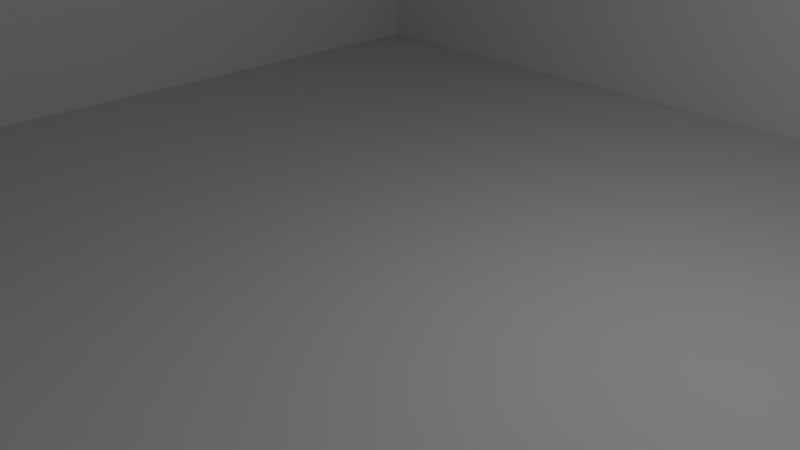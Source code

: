 # Source: room.blend  (saved by Blender 2.78.0; exported with 4.5.12 LTS)
import bpy
from mathutils import Matrix  # noqa: F401  (used for matrix-valued properties, if any)

bpy.ops.wm.read_factory_settings(use_empty=True)
scene = bpy.context.scene
scene.name = 'Scene'

# ---- collections
col_collection_1 = bpy.data.collections.new('Collection 1'); scene.collection.children.link(col_collection_1)

# ---- world
world_world = bpy.data.worlds.new('World'); scene.world = world_world
world_world.color = (0.05088, 0.05088, 0.05088)
world_world.use_sun_shadow = False
world_world.sun_shadow_jitter_overblur = 0.0
world_world.cycles.sampling_method = 'MANUAL'

# ---- cameras
cam_camera_001 = bpy.data.cameras.new('Camera.001')
cam_camera_001.clip_end = 100.0
cam_camera_001.lens = 35.0
cam_camera_001.sensor_width = 32.0
cam_camera_001.sensor_height = 18.0
cam_camera_001.ortho_scale = 7.314
cam_camera_001.dof.focus_distance = 0.0
cam_camera_001.dof.aperture_fstop = 128.0
cam_camera = bpy.data.cameras.new('Camera')
cam_camera.clip_end = 100.0
cam_camera.lens = 35.0
cam_camera.sensor_width = 32.0
cam_camera.sensor_height = 18.0
cam_camera.ortho_scale = 7.314
cam_camera.dof.focus_distance = 0.0
cam_camera.dof.aperture_fstop = 128.0

# ---- lights
light_lamp_001 = bpy.data.lights.new('Lamp.001', 'POINT')
light_lamp_001.transmission_factor = 0.0
light_lamp_001.cutoff_distance = 30.0
light_lamp_001.energy = 100.0
light_lamp_001.shadow_buffer_clip_start = 1.001
light_lamp_001.shadow_soft_size = 0.1
light_lamp_001.shadow_maximum_resolution = 0.006
light_lamp_001.use_absolute_resolution = True
light_lamp = bpy.data.lights.new('Lamp', 'POINT')
light_lamp.transmission_factor = 0.0
light_lamp.cutoff_distance = 30.0
light_lamp.energy = 100.0
light_lamp.shadow_buffer_clip_start = 1.001
light_lamp.shadow_soft_size = 0.1
light_lamp.shadow_maximum_resolution = 0.006
light_lamp.use_absolute_resolution = True

# ---- meshes
me_plane_004 = bpy.data.meshes.new('Plane.004')
me_plane_004.from_pydata([(-1.0, -1.0, 0.0), (1.0, -1.0, 0.0), (-1.0, 1.0, 0.0), (1.0, 1.0, 0.0)], [], [(0, 1, 3, 2)])
_uv = me_plane_004.uv_layers.new(name='UVMap')
_uv.uv.foreach_set('vector', [-2.222, 3.222, -2.222, -2.222, 3.222, -2.222, 3.222, 3.222])
me_plane_004.use_remesh_preserve_volume = False
me_plane_004.use_remesh_preserve_attributes = False
me_plane_004.use_mirror_vertex_groups = False
me_plane_004.update()
me_cube_006 = bpy.data.meshes.new('Cube.006')
me_cube_006.from_pydata([(-1.0, -1.0, -1.0), (-1.0, -1.0, 1.0), (-1.0, 1.0, -1.0), (-1.0, 1.0, 1.0), (1.0, -1.0, -1.0), (1.0, -1.0, 1.0), (1.0, 1.0, -1.0), (1.0, 1.0, 1.0), (-1.0, -1.0, -1.0), (-1.0, -1.0, 1.0), (-1.0, 1.0, -1.0), (-1.0, 1.0, 1.0), (1.0, -1.0, -1.0), (1.0, -1.0, 1.0), (1.0, 1.0, -1.0), (1.0, 1.0, 1.0)], [], [(0, 1, 3, 2), (2, 3, 7, 6), (6, 7, 5, 4), (4, 5, 1, 0), (2, 6, 4, 0), (7, 3, 1, 5), (8, 9, 11, 10), (10, 11, 15, 14), (14, 15, 13, 12), (12, 13, 9, 8), (10, 14, 12, 8), (15, 11, 9, 13)])
me_cube_006.use_remesh_preserve_volume = False
me_cube_006.use_remesh_preserve_attributes = False
me_cube_006.use_mirror_vertex_groups = False
me_cube_006.update()
me_plane_003 = bpy.data.meshes.new('Plane.003')
me_plane_003.from_pydata([(-1.0, -1.0, 0.0), (1.0, -1.0, 0.0), (-1.0, 1.0, 0.0), (1.0, 1.0, 0.0)], [], [(0, 1, 3, 2)])
_uv = me_plane_003.uv_layers.new(name='UVMap')
_uv.uv.foreach_set('vector', [-3.464, -3.24, 6.205, -3.246, 6.21, 6.423, -3.459, 6.429])
me_plane_003.use_remesh_preserve_volume = False
me_plane_003.use_remesh_preserve_attributes = False
me_plane_003.use_mirror_vertex_groups = False
me_plane_003.update()
me_plane_002 = bpy.data.meshes.new('Plane.002')
me_plane_002.from_pydata([(-1.0, -1.0, 0.0), (1.0, -1.0, 0.0), (-1.0, 1.0, 0.0), (1.0, 1.0, 0.0)], [], [(0, 1, 3, 2)])
_uv = me_plane_002.uv_layers.new(name='UVMap')
_uv.uv.foreach_set('vector', [6.3, -4.046, -2.643, -4.046, -2.643, 4.943, 6.3, 4.943])
me_plane_002.use_remesh_preserve_volume = False
me_plane_002.use_remesh_preserve_attributes = False
me_plane_002.use_mirror_vertex_groups = False
me_plane_002.update()
me_plane_001 = bpy.data.meshes.new('Plane.001')
me_plane_001.from_pydata([(-1.0, -1.0, 0.0), (1.0, -1.0, 0.0), (-1.0, 1.0, 0.0), (1.0, 1.0, 0.0)], [], [(0, 2, 3, 1)])
_uv = me_plane_001.uv_layers.new(name='UVMap')
_uv.uv.foreach_set('vector', [5.563, 5.603, -5.105, 5.603, -5.105, -4.564, 5.563, -4.564])
me_plane_001.use_remesh_preserve_volume = False
me_plane_001.use_remesh_preserve_attributes = False
me_plane_001.use_mirror_vertex_groups = False
me_plane_001.update()
me_plane = bpy.data.meshes.new('Plane')
me_plane.from_pydata([(-1.0, -1.0, 0.0), (1.0, -1.0, 0.0), (-1.0, 1.0, 0.0), (1.0, 1.0, 0.0)], [], [(0, 1, 3, 2)])
_uv = me_plane.uv_layers.new(name='UVMap')
_uv.uv.foreach_set('vector', [-4.528, 5.528, -4.528, -4.528, 5.528, -4.528, 5.528, 5.528])
me_plane.use_remesh_preserve_volume = False
me_plane.use_remesh_preserve_attributes = False
me_plane.use_mirror_vertex_groups = False
me_plane.update()
me_plane_005 = bpy.data.meshes.new('Plane.005')
me_plane_005.from_pydata([(-1.0, -1.0, 0.0), (1.0, -1.0, 0.0), (-1.0, 1.0, 0.0), (1.0, 1.0, 0.0)], [], [(0, 1, 3, 2)])
_uv = me_plane_005.uv_layers.new(name='UVMap')
_uv.uv.foreach_set('vector', [-4.207, 5.207, -4.207, -4.207, 5.207, -4.207, 5.207, 5.207])
me_plane_005.use_remesh_preserve_volume = False
me_plane_005.use_remesh_preserve_attributes = False
me_plane_005.use_mirror_vertex_groups = False
me_plane_005.update()
me_cube_005 = bpy.data.meshes.new('Cube.005')
me_cube_005.from_pydata([(-1.0, -1.0, -1.0), (-1.0, -1.0, 1.0), (-1.0, 1.0, -1.0), (-1.0, 1.0, 1.0), (1.0, -1.0, -1.0), (1.0, -1.0, 1.0), (1.0, 1.0, -1.0), (1.0, 1.0, 1.0), (-1.0, -1.0, -1.0), (-1.0, -1.0, 1.0), (-1.0, 1.0, -1.0), (-1.0, 1.0, 1.0), (1.0, -1.0, -1.0), (1.0, -1.0, 1.0), (1.0, 1.0, -1.0), (1.0, 1.0, 1.0)], [], [(0, 1, 3, 2), (2, 3, 7, 6), (6, 7, 5, 4), (4, 5, 1, 0), (2, 6, 4, 0), (7, 3, 1, 5), (8, 9, 11, 10), (10, 11, 15, 14), (14, 15, 13, 12), (12, 13, 9, 8), (10, 14, 12, 8), (15, 11, 9, 13)])
me_cube_005.use_remesh_preserve_volume = False
me_cube_005.use_remesh_preserve_attributes = False
me_cube_005.use_mirror_vertex_groups = False
me_cube_005.update()
me_cube_004 = bpy.data.meshes.new('Cube.004')
me_cube_004.from_pydata([(-1.0, -1.0, -1.0), (-1.0, -1.0, 1.0), (-1.0, 1.0, -1.0), (-1.0, 1.0, 1.0), (1.0, -1.0, -1.0), (1.0, -1.0, 1.0), (1.0, 1.0, -1.0), (1.0, 1.0, 1.0)], [], [(0, 1, 3, 2), (2, 3, 7, 6), (6, 7, 5, 4), (4, 5, 1, 0), (2, 6, 4, 0), (7, 3, 1, 5)])
me_cube_004.use_remesh_preserve_volume = False
me_cube_004.use_remesh_preserve_attributes = False
me_cube_004.use_mirror_vertex_groups = False
me_cube_004.update()
me_cube_003 = bpy.data.meshes.new('Cube.003')
me_cube_003.from_pydata([(-1.0, -1.0, -1.0), (-1.0, -1.0, 1.0), (-1.0, 1.0, -1.0), (-1.0, 1.0, 1.0), (1.0, -1.0, -1.0), (1.0, -1.0, 1.0), (1.0, 1.0, -1.0), (1.0, 1.0, 1.0)], [], [(0, 2, 3, 1), (2, 6, 7, 3), (6, 4, 5, 7), (4, 0, 1, 5), (2, 0, 4, 6), (7, 5, 1, 3)])
me_cube_003.use_remesh_preserve_volume = False
me_cube_003.use_remesh_preserve_attributes = False
me_cube_003.use_mirror_vertex_groups = False
me_cube_003.update()
me_cube_001 = bpy.data.meshes.new('Cube.001')
me_cube_001.from_pydata([(-1.0, -1.0, -1.0), (-1.0, -1.0, 1.0), (-1.0, 1.0, -1.0), (-1.0, 1.0, 1.0), (1.0, -1.0, -1.0), (1.0, -1.0, 1.0), (1.0, 1.0, -1.0), (1.0, 1.0, 1.0)], [], [(0, 1, 3, 2), (2, 3, 7, 6), (6, 7, 5, 4), (4, 5, 1, 0), (2, 6, 4, 0), (7, 3, 1, 5)])
me_cube_001.use_remesh_preserve_volume = False
me_cube_001.use_remesh_preserve_attributes = False
me_cube_001.use_mirror_vertex_groups = False
me_cube_001.update()
me_cube = bpy.data.meshes.new('Cube')
me_cube.from_pydata([(-1.0, -1.0, -1.0), (-1.0, -1.0, 1.0), (-1.0, 1.0, -1.0), (-1.0, 1.0, 1.0), (1.0, -1.0, -1.0), (1.0, -1.0, 1.0), (1.0, 1.0, -1.0), (1.0, 1.0, 1.0)], [], [(0, 1, 3, 2), (2, 3, 7, 6), (6, 7, 5, 4), (4, 5, 1, 0), (2, 6, 4, 0), (7, 3, 1, 5)])
me_cube.use_remesh_preserve_volume = False
me_cube.use_remesh_preserve_attributes = False
me_cube.use_mirror_vertex_groups = False
me_cube.update()

# ---- objects
ob_ceiling = bpy.data.objects.new('ceiling', me_plane_004)
ob_ceiling_collider = bpy.data.objects.new('ceiling_collider', me_cube_006)
ob_wall4 = bpy.data.objects.new('wall4', me_plane_003)
ob_wall1 = bpy.data.objects.new('wall1', me_plane_002)
ob_wall2 = bpy.data.objects.new('wall2', me_plane_001)
ob_wall3 = bpy.data.objects.new('wall3', me_plane)
ob_floor = bpy.data.objects.new('Floor', me_plane_005)
ob_camera_001 = bpy.data.objects.new('Camera.001', cam_camera_001)
ob_lamp_001 = bpy.data.objects.new('Lamp.001', light_lamp_001)
ob_floor_collider = bpy.data.objects.new('floor_collider', me_cube_005)
ob_wall3_collider = bpy.data.objects.new('wall3_collider', me_cube_004)
ob_wall2_collider = bpy.data.objects.new('wall2_collider', me_cube_003)
ob_wall1_collider = bpy.data.objects.new('wall1_collider', me_cube_001)
ob_wall4_collider = bpy.data.objects.new('wall4_collider', me_cube)
ob_lamp = bpy.data.objects.new('Lamp', light_lamp)
ob_camera = bpy.data.objects.new('Camera', cam_camera)

# ---- transforms, parenting, visibility, modifiers, constraints
ob_ceiling.location = (0.0, 0.0, 10.0)
ob_ceiling.rotation_euler = (3.142, 0.0, 0.0)
ob_ceiling.scale = (8.05, 8.05, 8.05)
ob_ceiling.lineart.crease_threshold = 0.0
ob_ceiling_collider.location = (0.0, 0.0, 10.1)
ob_ceiling_collider.scale = (8.0, 8.0, 0.1)
ob_ceiling_collider.lineart.crease_threshold = 0.0
ob_wall4.location = (0.0, 8.0, 5.0)
ob_wall4.rotation_euler = (1.571, 0.0, 0.0)
ob_wall4.scale = (8.0, 5.0, 1.0)
ob_wall4.lineart.crease_threshold = 0.0
ob_wall1.location = (0.0, -8.0, 5.0)
ob_wall1.rotation_euler = (1.571, 0.0, 0.0)
ob_wall1.scale = (8.0, 5.0, 1.0)
ob_wall1.lineart.crease_threshold = 0.0
ob_wall2.location = (8.0, 0.0, 5.0)
ob_wall2.rotation_euler = (0.0, 1.571, 0.0)
ob_wall2.scale = (5.0, 8.0, 1.0)
ob_wall2.lineart.crease_threshold = 0.0
ob_wall3.location = (-8.0, 0.0, 5.0)
ob_wall3.rotation_euler = (0.0, 1.571, 0.0)
ob_wall3.scale = (5.0, 8.0, 1.0)
ob_wall3.lineart.crease_threshold = 0.0
ob_floor.location = (0.0, 0.0, 0.0)
ob_floor.scale = (8.05, 8.05, 8.05)
ob_floor.lineart.crease_threshold = 0.0
ob_camera_001.location = (7.481, -6.508, 5.344)
ob_camera_001.rotation_euler = (1.109, 0.0, 0.8149)
ob_camera_001.lock_rotations_4d = False
ob_camera_001.empty_display_type = 'ARROWS'
ob_camera_001.color = (0.0, 0.0, 0.0, 0.0)
ob_camera_001.display_type = 'WIRE'
ob_camera_001.lineart.crease_threshold = 0.0
ob_lamp_001.location = (4.076, 1.005, 5.904)
ob_lamp_001.rotation_euler = (0.6503, 0.05522, 1.866)
ob_lamp_001.lock_rotations_4d = False
ob_lamp_001.empty_display_type = 'ARROWS'
ob_lamp_001.color = (0.0, 0.0, 0.0, 0.0)
ob_lamp_001.lineart.crease_threshold = 0.0
ob_floor_collider.location = (0.0, 0.0, -0.1057)
ob_floor_collider.scale = (8.0, 8.0, 0.1)
ob_floor_collider.lineart.crease_threshold = 0.0
ob_wall3_collider.location = (-8.102, 0.0, 5.0)
ob_wall3_collider.scale = (0.1, 8.0, 5.0)
ob_wall3_collider.lineart.crease_threshold = 0.0
ob_wall2_collider.location = (8.1, 0.0, 5.0)
ob_wall2_collider.scale = (0.1, 8.0, 5.0)
ob_wall2_collider.lineart.crease_threshold = 0.0
ob_wall1_collider.location = (0.0, -8.101, 5.0)
ob_wall1_collider.scale = (8.0, 0.1, 5.0)
ob_wall1_collider.lineart.crease_threshold = 0.0
ob_wall4_collider.location = (0.0, 8.104, 5.0)
ob_wall4_collider.scale = (8.0, 0.1, 5.0)
ob_wall4_collider.lineart.crease_threshold = 0.0
ob_lamp.location = (4.076, 1.005, 5.904)
ob_lamp.rotation_euler = (0.6503, 0.05522, 1.866)
ob_lamp.lock_rotations_4d = False
ob_lamp.empty_display_type = 'ARROWS'
ob_lamp.color = (0.0, 0.0, 0.0, 0.0)
ob_lamp.lineart.crease_threshold = 0.0
ob_camera.location = (7.481, -6.508, 5.344)
ob_camera.rotation_euler = (1.109, 0.0, 0.8149)
ob_camera.lock_rotations_4d = False
ob_camera.empty_display_type = 'ARROWS'
ob_camera.color = (0.0, 0.0, 0.0, 0.0)
ob_camera.display_type = 'WIRE'
ob_camera.lineart.crease_threshold = 0.0

# ---- collection membership
col_collection_1.objects.link(ob_ceiling)
col_collection_1.objects.link(ob_ceiling_collider)
col_collection_1.objects.link(ob_wall4)
col_collection_1.objects.link(ob_wall1)
col_collection_1.objects.link(ob_wall2)
col_collection_1.objects.link(ob_wall3)
col_collection_1.objects.link(ob_floor)
col_collection_1.objects.link(ob_camera_001)
col_collection_1.objects.link(ob_lamp_001)
col_collection_1.objects.link(ob_floor_collider)
col_collection_1.objects.link(ob_wall3_collider)
col_collection_1.objects.link(ob_wall2_collider)
col_collection_1.objects.link(ob_wall1_collider)
col_collection_1.objects.link(ob_wall4_collider)
col_collection_1.objects.link(ob_lamp)
col_collection_1.objects.link(ob_camera)

# ---- scene / render settings (as saved in the file)
scene.camera = ob_camera
scene.frame_start = 1; scene.frame_end = 250; scene.frame_set(1)
scene.render.engine = 'BLENDER_EEVEE_NEXT'
scene.render.resolution_percentage = 50
scene.render.dither_intensity = 0.0
scene.cycles.use_denoising = False
scene.cycles.samples = 128
scene.cycles.sampling_pattern = 'TABULATED_SOBOL'
scene.cycles.light_sampling_threshold = 0.0
scene.cycles.use_adaptive_sampling = False
scene.cycles.use_light_tree = False
scene.cycles.blur_glossy = 0.0
scene.cycles.sample_clamp_indirect = 0.0
scene.view_settings.view_transform = 'Standard'
bpy.context.view_layer.update()
